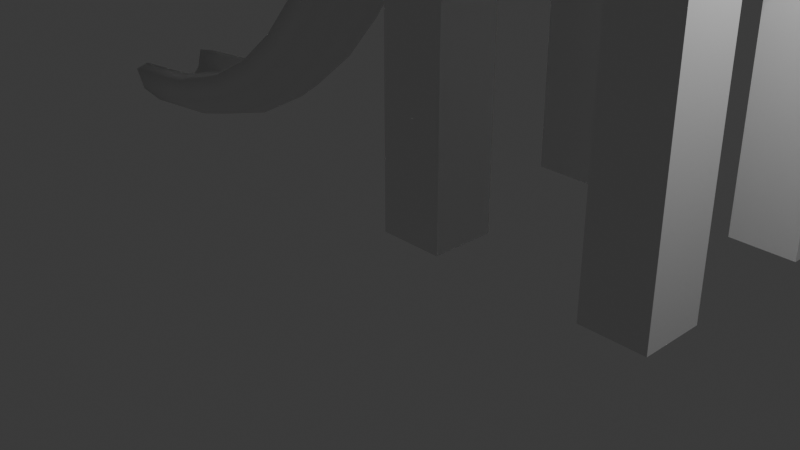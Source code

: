 # Source: Slide.blend  (saved by Blender 4.5.91; exported with 4.5.12 LTS)
import bpy
from mathutils import Matrix  # noqa: F401  (used for matrix-valued properties, if any)

bpy.ops.wm.read_factory_settings(use_empty=True)
scene = bpy.context.scene
scene.name = 'Scene'

# ---- collections
col_collection = bpy.data.collections.new('Collection'); scene.collection.children.link(col_collection)

# ---- materials (node trees are filled in below, after node groups)
mat_material = bpy.data.materials.new('Material')
mat_material.alpha_threshold = 0.0
mat_material.roughness = 0.5
mat_material.line_color = (0.0, 0.0, 0.0, 1.0)

# ---- material node trees
mat_material.use_nodes = True; mat_material.node_tree.nodes.clear()
_N = mat_material.node_tree.nodes; _L = mat_material.node_tree.links
n0 = _N.new('ShaderNodeOutputMaterial'); n0.name = 'Material Output'; n0.location = (200, 100)
n1 = _N.new('ShaderNodeBsdfPrincipled'); n1.name = 'Principled BSDF'; n1.location = (-200, 100)
n1.inputs[3].default_value = 1.45
_L.new(n1.outputs[0], n0.inputs[0])
n0.is_active_output = True

# ---- world
world_world = bpy.data.worlds.new('World'); scene.world = world_world
world_world.use_nodes = True; world_world.node_tree.nodes.clear()
_N = world_world.node_tree.nodes; _L = world_world.node_tree.links
n0 = _N.new('ShaderNodeOutputWorld'); n0.name = 'World Output'; n0.location = (200, 100)
n1 = _N.new('ShaderNodeBackground'); n1.name = 'Background'; n1.location = (-200, 100)
n1.inputs[0].default_value = (0.05088, 0.05088, 0.05088, 1.0)
_L.new(n1.outputs[0], n0.inputs[0])
n0.is_active_output = True
world_world.color = (0.05088, 0.05088, 0.05088)
world_world.sun_shadow_jitter_overblur = 0.0

# ---- cameras
cam_camera = bpy.data.cameras.new('Camera')
cam_camera.clip_end = 100.0
cam_camera.ortho_scale = 7.314

# ---- lights
light_light = bpy.data.lights.new('Light', 'POINT')
light_light.energy = 1000.0
light_light.shadow_soft_size = 0.1

# ---- meshes
me_cube = bpy.data.meshes.new('Cube')
me_cube.from_pydata([(0.8872, 0.7302, 7.282), (0.8872, 0.7302, 0.03951), (0.8872, 0.01788, 7.282), (0.8872, 0.01788, 0.03951), (0.1749, 0.7302, 7.282), (0.1749, 0.7302, 0.03951), (0.1749, 0.01788, 7.282), (0.1749, 0.01788, 0.03951)], [], [(0, 4, 6, 2), (3, 2, 6, 7), (7, 6, 4, 5), (5, 1, 3, 7), (1, 0, 2, 3), (5, 4, 0, 1)])
_uv = me_cube.uv_layers.new(name='UVMap')
_uv.uv.foreach_set('vector', [0.625, 0.5, 0.875, 0.5, 0.875, 0.75, 0.625, 0.75, 0.375, 0.75, 0.625, 0.75, 0.625, 1.0, 0.375, 1.0, 0.375, 0.0, 0.625, 0.0, 0.625, 0.25, 0.375, 0.25, 0.125, 0.5, 0.375, 0.5, 0.375, 0.75, 0.125, 0.75, 0.375, 0.5, 0.625, 0.5, 0.625, 0.75, 0.375, 0.75, 0.375, 0.25, 0.625, 0.25, 0.625, 0.5, 0.375, 0.5])
me_cube.materials.append(mat_material)
me_cube.use_mirror_vertex_groups = False
me_cube.update()
me_cube_001 = bpy.data.meshes.new('Cube.001')
me_cube_001.from_pydata([(-0.1749, 0.7302, 7.282), (-0.1749, 0.7302, 0.03951), (-0.1749, 0.01788, 7.282), (-0.1749, 0.01788, 0.03951), (-0.8872, 0.7302, 7.282), (-0.8872, 0.7302, 0.03951), (-0.8872, 0.01788, 7.282), (-0.8872, 0.01788, 0.03951)], [], [(0, 4, 6, 2), (3, 2, 6, 7), (7, 6, 4, 5), (5, 1, 3, 7), (1, 0, 2, 3), (5, 4, 0, 1)])
_uv = me_cube_001.uv_layers.new(name='UVMap')
_uv.uv.foreach_set('vector', [0.625, 0.5, 0.875, 0.5, 0.875, 0.75, 0.625, 0.75, 0.375, 0.75, 0.625, 0.75, 0.625, 1.0, 0.375, 1.0, 0.375, 0.0, 0.625, 0.0, 0.625, 0.25, 0.375, 0.25, 0.125, 0.5, 0.375, 0.5, 0.375, 0.75, 0.125, 0.75, 0.375, 0.5, 0.625, 0.5, 0.625, 0.75, 0.375, 0.75, 0.375, 0.25, 0.625, 0.25, 0.625, 0.5, 0.375, 0.5])
me_cube_001.materials.append(mat_material)
me_cube_001.use_mirror_vertex_groups = False
me_cube_001.update()
me_cube_002 = bpy.data.meshes.new('Cube.002')
me_cube_002.from_pydata([(0.8872, -0.01788, 7.282), (0.8872, -0.01788, 0.03951), (0.8872, -0.7302, 7.282), (0.8872, -0.7302, 0.03951), (0.1749, -0.01788, 7.282), (0.1749, -0.01788, 0.03951), (0.1749, -0.7302, 7.282), (0.1749, -0.7302, 0.03951)], [], [(0, 4, 6, 2), (3, 2, 6, 7), (7, 6, 4, 5), (5, 1, 3, 7), (1, 0, 2, 3), (5, 4, 0, 1)])
_uv = me_cube_002.uv_layers.new(name='UVMap')
_uv.uv.foreach_set('vector', [0.625, 0.5, 0.875, 0.5, 0.875, 0.75, 0.625, 0.75, 0.375, 0.75, 0.625, 0.75, 0.625, 1.0, 0.375, 1.0, 0.375, 0.0, 0.625, 0.0, 0.625, 0.25, 0.375, 0.25, 0.125, 0.5, 0.375, 0.5, 0.375, 0.75, 0.125, 0.75, 0.375, 0.5, 0.625, 0.5, 0.625, 0.75, 0.375, 0.75, 0.375, 0.25, 0.625, 0.25, 0.625, 0.5, 0.375, 0.5])
me_cube_002.materials.append(mat_material)
me_cube_002.use_mirror_vertex_groups = False
me_cube_002.update()
me_cube_003 = bpy.data.meshes.new('Cube.003')
me_cube_003.from_pydata([(-0.1749, -0.01788, 7.282), (-0.1749, -0.01788, 0.03951), (-0.1749, -0.7302, 7.282), (-0.1749, -0.7302, 0.03951), (-0.8872, -0.01788, 7.282), (-0.8872, -0.01788, 0.03951), (-0.8872, -0.7302, 7.282), (-0.8872, -0.7302, 0.03951)], [], [(0, 4, 6, 2), (3, 2, 6, 7), (7, 6, 4, 5), (5, 1, 3, 7), (1, 0, 2, 3), (5, 4, 0, 1)])
_uv = me_cube_003.uv_layers.new(name='UVMap')
_uv.uv.foreach_set('vector', [0.625, 0.5, 0.875, 0.5, 0.875, 0.75, 0.625, 0.75, 0.375, 0.75, 0.625, 0.75, 0.625, 1.0, 0.375, 1.0, 0.375, 0.0, 0.625, 0.0, 0.625, 0.25, 0.375, 0.25, 0.125, 0.5, 0.375, 0.5, 0.375, 0.75, 0.125, 0.75, 0.375, 0.5, 0.625, 0.5, 0.625, 0.75, 0.375, 0.75, 0.375, 0.25, 0.625, 0.25, 0.625, 0.5, 0.375, 0.5])
me_cube_003.materials.append(mat_material)
me_cube_003.use_mirror_vertex_groups = False
me_cube_003.update()
me_plane = bpy.data.meshes.new('Plane')
me_plane.from_pydata([(-1.0, -1.0, 0.0), (1.0, -1.0, 0.0), (-1.0, 1.0, 0.0), (1.0, 1.0, 0.0), (-1.0, -1.0, 0.0), (1.0, -1.0, 0.0), (-1.0, 1.0, 0.0), (1.0, 1.0, 0.0), (-1.0, 1.0, 0.0), (-1.0, -1.0, 0.0), (1.0, -1.0, 0.0), (1.0, 1.0, 0.0), (-1.0, -1.0, 0.0), (1.0, -1.0, 0.0)], [], [(0, 1, 10, 9), (2, 3, 7, 6), (3, 1, 5, 7), (0, 2, 6, 4), (9, 10, 11, 8), (1, 3, 11, 10), (2, 0, 9, 8), (3, 2, 8, 11), (9, 10, 13, 12)])
_uv = me_plane.uv_layers.new(name='UVMap')
_uv.uv.foreach_set('vector', [0.0, 0.0, 0.0, 0.0, 0.0, 0.0, 0.0, 0.0, 0.0, 1.0, 1.0, 1.0, 1.0, 1.0, 0.0, 1.0, 1.0, 1.0, 1.0, 0.0, 1.0, 0.0, 1.0, 1.0, 0.0, 0.0, 0.0, 1.0, 0.0, 1.0, 0.0, 0.0, 0.0, 0.0, 1.0, 0.0, 1.0, 1.0, 0.0, 1.0, 1.0, 0.0, 1.0, 1.0, 1.0, 1.0, 1.0, 0.0, 0.0, 1.0, 0.0, 0.0, 0.0, 0.0, 0.0, 1.0, 1.0, 1.0, 0.0, 1.0, 0.0, 1.0, 1.0, 1.0, 0.0, 0.0, 1.0, 0.0, 1.0, 0.0, 0.0, 0.0])
me_plane.update()
me_plane_001 = bpy.data.meshes.new('Plane.001')
me_plane_001.from_pydata([(1.0, -1.0, 0.0), (-1.0, 1.0, 0.0), (1.0, 1.0, 0.0), (1.0, -1.0, 0.6744), (-1.0, 1.0, 0.6744), (1.0, 1.0, 0.6744)], [], [(1, 2, 5, 4), (2, 0, 3, 5)])
_uv = me_plane_001.uv_layers.new(name='UVMap')
_uv.uv.foreach_set('vector', [0.0, 1.0, 1.0, 1.0, 1.0, 1.0, 0.0, 1.0, 1.0, 1.0, 1.0, 0.0, 1.0, 0.0, 1.0, 1.0])
me_plane_001.update()
me_plane_002 = bpy.data.meshes.new('Plane.002')
me_plane_002.from_pydata([(-0.9964, -0.3786, -1.21e-07), (-0.9964, -0.9974, -1.21e-07), (-0.9964, -0.9974, -1.21e-07), (-0.3692, -1.003, -1.21e-07), (-0.9964, -0.9974, 0.6775), (-0.3692, -1.003, 0.6775), (-0.9964, -0.3786, 0.6783), (-0.9964, -0.9974, 0.6783), (0.3754, -1.001, -8.941e-08), (0.9942, -1.001, -8.941e-08), (0.9942, -1.001, -8.941e-08), (0.9998, -0.3737, -8.941e-08), (0.9942, -1.001, 0.6775), (0.9998, -0.3737, 0.6775), (0.3754, -1.001, 0.6783), (0.9942, -1.001, 0.6783), (-0.3815, 1.0, -2.98e-08), (-1.0, 1.0, -2.98e-08), (-1.0, 1.0, -2.98e-08), (-1.006, 0.3729, -2.98e-08), (-1.0, 1.0, 0.6775), (-1.006, 0.3729, 0.6775), (-0.3815, 1.0, 0.6783), (-1.0, 1.0, 0.6783)], [], [(2, 3, 5, 4), (0, 1, 7, 6), (10, 11, 13, 12), (8, 9, 15, 14), (18, 19, 21, 20), (16, 17, 23, 22)])
_uv = me_plane_002.uv_layers.new(name='UVMap')
_uv.uv.foreach_set('vector', [0.0, 0.0, 1.0, 0.0, 1.0, 0.0, 0.0, 0.0, 0.0, 1.0, 0.0, 0.0, 0.0, 0.0, 0.0, 1.0, 0.0, 0.0, 1.0, 0.0, 1.0, 0.0, 0.0, 0.0, 0.0, 1.0, 0.0, 0.0, 0.0, 0.0, 0.0, 1.0, 0.0, 0.0, 1.0, 0.0, 1.0, 0.0, 0.0, 0.0, 0.0, 1.0, 0.0, 0.0, 0.0, 0.0, 0.0, 1.0])
me_plane_002.update()
me_cube_004 = bpy.data.meshes.new('Cube.004')
me_cube_004.from_pydata([(-0.1968, -0.8458, 6.016), (1.685, -0.8458, 8.063), (-0.1968, 2.857, 6.016), (1.685, 2.857, 8.063), (3.536, -0.8458, 6.016), (3.536, 2.857, 6.016)], [], [(0, 1, 3, 2), (2, 3, 5), (5, 3, 1, 4), (4, 1, 0), (2, 5, 4, 0)])
_uv = me_cube_004.uv_layers.new(name='UVMap')
_uv.uv.foreach_set('vector', [0.375, 0.0, 0.625, 0.0, 0.625, 0.25, 0.375, 0.25, 0.375, 0.25, 0.625, 0.5, 0.375, 0.5, 0.375, 0.5, 0.625, 0.5, 0.625, 0.75, 0.375, 0.75, 0.375, 0.75, 0.625, 1.0, 0.375, 1.0, 0.125, 0.5, 0.375, 0.5, 0.375, 0.75, 0.125, 0.75])
me_cube_004.update()
me_b_ziercurve_003 = bpy.data.meshes.new('BézierCurve.003')
me_b_ziercurve_003.from_pydata([(-6.003, 0.614, -0.009195), (-6.003, 0.697, -0.3192), (-6.003, 0.924, -0.5461), (-6.003, 1.234, -0.6292), (-6.003, 1.544, -0.5461), (-6.003, 1.771, -0.3192), (-6.003, 1.854, -0.009196), (-4.982, 0.614, 0.07904), (-4.925, 0.697, -0.2257), (-4.883, 0.924, -0.4487), (-4.868, 1.234, -0.5304), (-4.883, 1.544, -0.4487), (-4.925, 1.771, -0.2257), (-4.982, 1.854, 0.07904), (-4.142, 0.614, 0.3238), (-4.024, 0.697, 0.0371), (-3.938, 0.924, -0.1728), (-3.907, 1.234, -0.2496), (-3.938, 1.544, -0.1728), (-4.024, 1.771, 0.0371), (-4.142, 1.854, 0.3238), (-3.457, 0.614, 0.6952), (-3.283, 0.697, 0.4389), (-3.155, 0.924, 0.2513), (-3.108, 1.234, 0.1826), (-3.155, 1.544, 0.2513), (-3.283, 1.771, 0.4389), (-3.457, 1.854, 0.6952), (-2.899, 0.614, 1.163), (-2.681, 0.697, 0.9433), (-2.521, 0.924, 0.7822), (-2.463, 1.234, 0.7232), (-2.521, 1.544, 0.7822), (-2.681, 1.771, 0.9433), (-2.899, 1.854, 1.163), (-2.443, 0.614, 1.698), (-2.196, 0.697, 1.511), (-2.015, 0.924, 1.374), (-1.948, 1.234, 1.324), (-2.015, 1.544, 1.374), (-2.196, 1.771, 1.511), (-2.443, 1.854, 1.698), (-2.061, 0.614, 2.27), (-1.798, 0.697, 2.107), (-1.605, 0.924, 1.987), (-1.535, 1.234, 1.943), (-1.605, 1.544, 1.987), (-1.798, 1.771, 2.107), (-2.061, 1.854, 2.27), (-1.728, 0.614, 2.849), (-1.458, 0.697, 2.696), (-1.261, 0.924, 2.584), (-1.189, 1.234, 2.542), (-1.261, 1.544, 2.584), (-1.458, 1.771, 2.696), (-1.728, 1.854, 2.849), (-1.416, 0.614, 3.405), (-1.15, 0.697, 3.246), (-0.9545, 0.924, 3.13), (-0.8831, 1.234, 3.088), (-0.9545, 1.544, 3.13), (-1.15, 1.771, 3.246), (-1.416, 1.854, 3.405), (-1.099, 0.614, 3.908), (-0.8482, 0.697, 3.726), (-0.6644, 0.924, 3.593), (-0.5971, 1.234, 3.544), (-0.6644, 1.544, 3.593), (-0.8482, 1.771, 3.726), (-1.099, 1.854, 3.908), (-0.751, 0.614, 4.328), (-0.5366, 0.697, 4.104), (-0.3797, 0.924, 3.94), (-0.3222, 1.234, 3.88), (-0.3797, 1.544, 3.94), (-0.5366, 1.771, 4.104), (-0.751, 1.854, 4.328), (-0.3448, 0.614, 4.636), (-0.1998, 0.697, 4.362), (-0.09373, 0.924, 4.161), (-0.05489, 1.234, 4.088), (-0.09373, 1.544, 4.161), (-0.1998, 1.771, 4.362), (-0.3448, 1.854, 4.636), (0.146, 0.614, 4.801), (0.1934, 0.697, 4.495), (0.2282, 0.924, 4.271), (0.2409, 1.234, 4.189), (0.2282, 1.544, 4.271), (0.1934, 1.771, 4.495), (0.146, 1.854, 4.801)], [], [(1, 8, 7, 0), (2, 9, 8, 1), (3, 10, 9, 2), (4, 11, 10, 3), (5, 12, 11, 4), (6, 13, 12, 5), (8, 15, 14, 7), (9, 16, 15, 8), (10, 17, 16, 9), (11, 18, 17, 10), (12, 19, 18, 11), (13, 20, 19, 12), (15, 22, 21, 14), (16, 23, 22, 15), (17, 24, 23, 16), (18, 25, 24, 17), (19, 26, 25, 18), (20, 27, 26, 19), (22, 29, 28, 21), (23, 30, 29, 22), (24, 31, 30, 23), (25, 32, 31, 24), (26, 33, 32, 25), (27, 34, 33, 26), (29, 36, 35, 28), (30, 37, 36, 29), (31, 38, 37, 30), (32, 39, 38, 31), (33, 40, 39, 32), (34, 41, 40, 33), (36, 43, 42, 35), (37, 44, 43, 36), (38, 45, 44, 37), (39, 46, 45, 38), (40, 47, 46, 39), (41, 48, 47, 40), (43, 50, 49, 42), (44, 51, 50, 43), (45, 52, 51, 44), (46, 53, 52, 45), (47, 54, 53, 46), (48, 55, 54, 47), (50, 57, 56, 49), (51, 58, 57, 50), (52, 59, 58, 51), (53, 60, 59, 52), (54, 61, 60, 53), (55, 62, 61, 54), (57, 64, 63, 56), (58, 65, 64, 57), (59, 66, 65, 58), (60, 67, 66, 59), (61, 68, 67, 60), (62, 69, 68, 61), (64, 71, 70, 63), (65, 72, 71, 64), (66, 73, 72, 65), (67, 74, 73, 66), (68, 75, 74, 67), (69, 76, 75, 68), (71, 78, 77, 70), (72, 79, 78, 71), (73, 80, 79, 72), (74, 81, 80, 73), (75, 82, 81, 74), (76, 83, 82, 75), (78, 85, 84, 77), (79, 86, 85, 78), (80, 87, 86, 79), (81, 88, 87, 80), (82, 89, 88, 81), (83, 90, 89, 82)])
me_b_ziercurve_003.polygons.foreach_set('use_smooth', [True] * 72)
_uv = me_b_ziercurve_003.uv_layers.new(name='UVMap')
_uv.uv.foreach_set('vector', [0.0, 0.5, 0.08333, 0.5, 0.08333, 0.4167, 0.0, 0.4167, 0.0, 0.5833, 0.08333, 0.5833, 0.08333, 0.5, 0.0, 0.5, 0.0, 0.6667, 0.08333, 0.6667, 0.08333, 0.5833, 0.0, 0.5833, 0.0, 0.75, 0.08333, 0.75, 0.08333, 0.6667, 0.0, 0.6667, 0.0, 0.8333, 0.08333, 0.8333, 0.08333, 0.75, 0.0, 0.75, 0.0, 0.9167, 0.08333, 0.9167, 0.08333, 0.8333, 0.0, 0.8333, 0.08333, 0.5, 0.1667, 0.5, 0.1667, 0.4167, 0.08333, 0.4167, 0.08333, 0.5833, 0.1667, 0.5833, 0.1667, 0.5, 0.08333, 0.5, 0.08333, 0.6667, 0.1667, 0.6667, 0.1667, 0.5833, 0.08333, 0.5833, 0.08333, 0.75, 0.1667, 0.75, 0.1667, 0.6667, 0.08333, 0.6667, 0.08333, 0.8333, 0.1667, 0.8333, 0.1667, 0.75, 0.08333, 0.75, 0.08333, 0.9167, 0.1667, 0.9167, 0.1667, 0.8333, 0.08333, 0.8333, 0.1667, 0.5, 0.25, 0.5, 0.25, 0.4167, 0.1667, 0.4167, 0.1667, 0.5833, 0.25, 0.5833, 0.25, 0.5, 0.1667, 0.5, 0.1667, 0.6667, 0.25, 0.6667, 0.25, 0.5833, 0.1667, 0.5833, 0.1667, 0.75, 0.25, 0.75, 0.25, 0.6667, 0.1667, 0.6667, 0.1667, 0.8333, 0.25, 0.8333, 0.25, 0.75, 0.1667, 0.75, 0.1667, 0.9167, 0.25, 0.9167, 0.25, 0.8333, 0.1667, 0.8333, 0.25, 0.5, 0.3333, 0.5, 0.3333, 0.4167, 0.25, 0.4167, 0.25, 0.5833, 0.3333, 0.5833, 0.3333, 0.5, 0.25, 0.5, 0.25, 0.6667, 0.3333, 0.6667, 0.3333, 0.5833, 0.25, 0.5833, 0.25, 0.75, 0.3333, 0.75, 0.3333, 0.6667, 0.25, 0.6667, 0.25, 0.8333, 0.3333, 0.8333, 0.3333, 0.75, 0.25, 0.75, 0.25, 0.9167, 0.3333, 0.9167, 0.3333, 0.8333, 0.25, 0.8333, 0.3333, 0.5, 0.4167, 0.5, 0.4167, 0.4167, 0.3333, 0.4167, 0.3333, 0.5833, 0.4167, 0.5833, 0.4167, 0.5, 0.3333, 0.5, 0.3333, 0.6667, 0.4167, 0.6667, 0.4167, 0.5833, 0.3333, 0.5833, 0.3333, 0.75, 0.4167, 0.75, 0.4167, 0.6667, 0.3333, 0.6667, 0.3333, 0.8333, 0.4167, 0.8333, 0.4167, 0.75, 0.3333, 0.75, 0.3333, 0.9167, 0.4167, 0.9167, 0.4167, 0.8333, 0.3333, 0.8333, 0.4167, 0.5, 0.5, 0.5, 0.5, 0.4167, 0.4167, 0.4167, 0.4167, 0.5833, 0.5, 0.5833, 0.5, 0.5, 0.4167, 0.5, 0.4167, 0.6667, 0.5, 0.6667, 0.5, 0.5833, 0.4167, 0.5833, 0.4167, 0.75, 0.5, 0.75, 0.5, 0.6667, 0.4167, 0.6667, 0.4167, 0.8333, 0.5, 0.8333, 0.5, 0.75, 0.4167, 0.75, 0.4167, 0.9167, 0.5, 0.9167, 0.5, 0.8333, 0.4167, 0.8333, 0.5, 0.5, 0.5833, 0.5, 0.5833, 0.4167, 0.5, 0.4167, 0.5, 0.5833, 0.5833, 0.5833, 0.5833, 0.5, 0.5, 0.5, 0.5, 0.6667, 0.5833, 0.6667, 0.5833, 0.5833, 0.5, 0.5833, 0.5, 0.75, 0.5833, 0.75, 0.5833, 0.6667, 0.5, 0.6667, 0.5, 0.8333, 0.5833, 0.8333, 0.5833, 0.75, 0.5, 0.75, 0.5, 0.9167, 0.5833, 0.9167, 0.5833, 0.8333, 0.5, 0.8333, 0.5833, 0.5, 0.6667, 0.5, 0.6667, 0.4167, 0.5833, 0.4167, 0.5833, 0.5833, 0.6667, 0.5833, 0.6667, 0.5, 0.5833, 0.5, 0.5833, 0.6667, 0.6667, 0.6667, 0.6667, 0.5833, 0.5833, 0.5833, 0.5833, 0.75, 0.6667, 0.75, 0.6667, 0.6667, 0.5833, 0.6667, 0.5833, 0.8333, 0.6667, 0.8333, 0.6667, 0.75, 0.5833, 0.75, 0.5833, 0.9167, 0.6667, 0.9167, 0.6667, 0.8333, 0.5833, 0.8333, 0.6667, 0.5, 0.75, 0.5, 0.75, 0.4167, 0.6667, 0.4167, 0.6667, 0.5833, 0.75, 0.5833, 0.75, 0.5, 0.6667, 0.5, 0.6667, 0.6667, 0.75, 0.6667, 0.75, 0.5833, 0.6667, 0.5833, 0.6667, 0.75, 0.75, 0.75, 0.75, 0.6667, 0.6667, 0.6667, 0.6667, 0.8333, 0.75, 0.8333, 0.75, 0.75, 0.6667, 0.75, 0.6667, 0.9167, 0.75, 0.9167, 0.75, 0.8333, 0.6667, 0.8333, 0.75, 0.5, 0.8333, 0.5, 0.8333, 0.4167, 0.75, 0.4167, 0.75, 0.5833, 0.8333, 0.5833, 0.8333, 0.5, 0.75, 0.5, 0.75, 0.6667, 0.8333, 0.6667, 0.8333, 0.5833, 0.75, 0.5833, 0.75, 0.75, 0.8333, 0.75, 0.8333, 0.6667, 0.75, 0.6667, 0.75, 0.8333, 0.8333, 0.8333, 0.8333, 0.75, 0.75, 0.75, 0.75, 0.9167, 0.8333, 0.9167, 0.8333, 0.8333, 0.75, 0.8333, 0.8333, 0.5, 0.9167, 0.5, 0.9167, 0.4167, 0.8333, 0.4167, 0.8333, 0.5833, 0.9167, 0.5833, 0.9167, 0.5, 0.8333, 0.5, 0.8333, 0.6667, 0.9167, 0.6667, 0.9167, 0.5833, 0.8333, 0.5833, 0.8333, 0.75, 0.9167, 0.75, 0.9167, 0.6667, 0.8333, 0.6667, 0.8333, 0.8333, 0.9167, 0.8333, 0.9167, 0.75, 0.8333, 0.75, 0.8333, 0.9167, 0.9167, 0.9167, 0.9167, 0.8333, 0.8333, 0.8333, 0.9167, 0.5, 1.0, 0.5, 1.0, 0.4167, 0.9167, 0.4167, 0.9167, 0.5833, 1.0, 0.5833, 1.0, 0.5, 0.9167, 0.5, 0.9167, 0.6667, 1.0, 0.6667, 1.0, 0.5833, 0.9167, 0.5833, 0.9167, 0.75, 1.0, 0.75, 1.0, 0.6667, 0.9167, 0.6667, 0.9167, 0.8333, 1.0, 0.8333, 1.0, 0.75, 0.9167, 0.75, 0.9167, 0.9167, 1.0, 0.9167, 1.0, 0.8333, 0.9167, 0.8333])
me_b_ziercurve_003.auto_texspace = False
me_b_ziercurve_003.update()

# ---- objects
ob_cube = bpy.data.objects.new('Cube', me_cube)
ob_light = bpy.data.objects.new('Light', light_light)
ob_camera = bpy.data.objects.new('Camera', cam_camera)
ob_cube_001 = bpy.data.objects.new('Cube.001', me_cube_001)
ob_cube_002 = bpy.data.objects.new('Cube.002', me_cube_002)
ob_cube_003 = bpy.data.objects.new('Cube.003', me_cube_003)
ob_plane = bpy.data.objects.new('Plane', me_plane)
ob_plane_001 = bpy.data.objects.new('Plane.001', me_plane_001)
ob_plane_002 = bpy.data.objects.new('Plane.002', me_plane_002)
ob_cube_004 = bpy.data.objects.new('Cube.004', me_cube_004)
ob_b_ziercurve = bpy.data.objects.new('BézierCurve', me_b_ziercurve_003)

# ---- transforms, parenting, visibility, modifiers, constraints
ob_cube.location = (0.0, -0.3688, 0.0)
ob_cube.lock_rotations_4d = False
ob_cube.empty_display_type = 'ARROWS'
ob_cube.lineart.crease_threshold = 0.0
ob_light.location = (4.076, 1.005, 5.904)
ob_light.rotation_euler = (0.6503, 0.05522, 1.866)
ob_light.lock_rotations_4d = False
ob_light.empty_display_type = 'ARROWS'
ob_light.color = (0.0, 0.0, 0.0, 0.0)
ob_light.lineart.crease_threshold = 0.0
ob_camera.location = (7.359, -6.926, 4.958)
ob_camera.rotation_euler = (1.109, 0.0, 0.8149)
ob_camera.lock_rotations_4d = False
ob_camera.empty_display_type = 'ARROWS'
ob_camera.color = (0.0, 0.0, 0.0, 0.0)
ob_camera.display_type = 'WIRE'
ob_camera.lineart.crease_threshold = 0.0
ob_cube_001.location = (3.433, -0.3594, 0.0)
ob_cube_001.lock_rotations_4d = False
ob_cube_001.empty_display_type = 'ARROWS'
ob_cube_001.lineart.crease_threshold = 0.0
ob_cube_002.location = (0.0, 2.73, 0.0)
ob_cube_002.lock_rotations_4d = False
ob_cube_002.empty_display_type = 'ARROWS'
ob_cube_002.lineart.crease_threshold = 0.0
ob_cube_003.location = (3.433, 2.73, 0.0)
ob_cube_003.lock_rotations_4d = False
ob_cube_003.empty_display_type = 'ARROWS'
ob_cube_003.lineart.crease_threshold = 0.0
ob_plane.location = (1.751, 1.174, 4.325)
ob_plane.scale = (1.617, 1.617, 1.617)
ob_plane_001.location = (1.751, 1.174, 4.325)
ob_plane_001.scale = (1.617, 1.617, 1.617)
ob_plane_002.location = (1.751, 1.174, 4.325)
ob_plane_002.scale = (1.617, 1.617, 1.617)
ob_cube_004.location = (0.0, 0.129, 1.0)
ob_b_ziercurve.location = (0.0, 0.0, 0.0)
_m = ob_b_ziercurve.modifiers.new('Solidify', 'SOLIDIFY')
_m.thickness = 0.18

# ---- collection membership
col_collection.objects.link(ob_cube)
col_collection.objects.link(ob_light)
col_collection.objects.link(ob_camera)
col_collection.objects.link(ob_cube_001)
col_collection.objects.link(ob_cube_002)
col_collection.objects.link(ob_cube_003)
col_collection.objects.link(ob_plane)
col_collection.objects.link(ob_plane_001)
col_collection.objects.link(ob_plane_002)
col_collection.objects.link(ob_cube_004)
col_collection.objects.link(ob_b_ziercurve)

# ---- scene / render settings (as saved in the file)
scene.camera = ob_camera
scene.frame_start = 1; scene.frame_end = 250; scene.frame_set(1)
scene.render.engine = 'BLENDER_EEVEE_NEXT'
bpy.context.view_layer.update()
